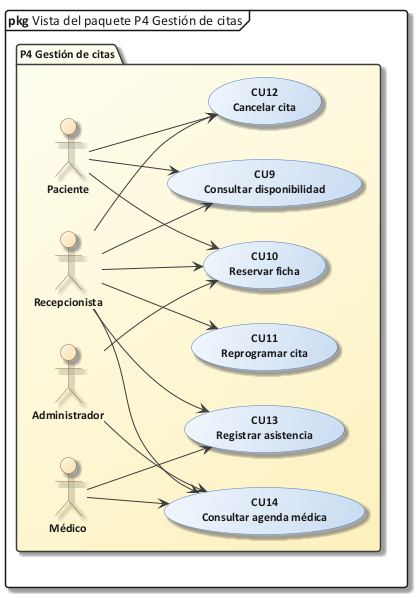

The diagram above was rendered by PlantUML. Its source (embedded in the PNG):
@startuml 27_vista_p4
!include C:/Users/Sergio Estaca Paco/Desktop/HeadSalud/Docs/diagramas/estilo_ea.iuml
mainframe **pkg** Vista del paquete P4 Gestión de citas
skinparam packageStyle folder
left to right direction
package "P4 Gestión de citas" {
  actor "Administrador" as ADM
  actor "Recepcionista" as REC
  actor "Médico" as MED
  actor "Paciente" as PAC
  usecase "CU9\nConsultar disponibilidad" as CU9
  usecase "CU10\nReservar ficha" as CU10
  usecase "CU11\nReprogramar cita" as CU11
  usecase "CU12\nCancelar cita" as CU12
  usecase "CU13\nRegistrar asistencia" as CU13
  usecase "CU14\nConsultar agenda médica" as CU14
  REC --> CU9
  PAC --> CU9
  REC --> CU10
  ADM --> CU10
  PAC --> CU10
  REC --> CU11
  REC --> CU12
  PAC --> CU12
  REC --> CU13
  MED --> CU13
  MED --> CU14
  REC --> CU14
  ADM --> CU14
}
@enduml